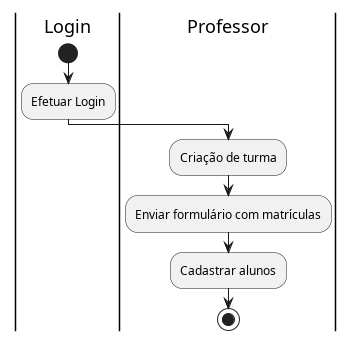

The diagram above was rendered by PlantUML. Its source (embedded in the PNG):
@startuml
|Login|
start
:Efetuar Login;
|Professor|
:Criação de turma;
:Enviar formulário com matrículas;
:Cadastrar alunos;
stop
@enduml